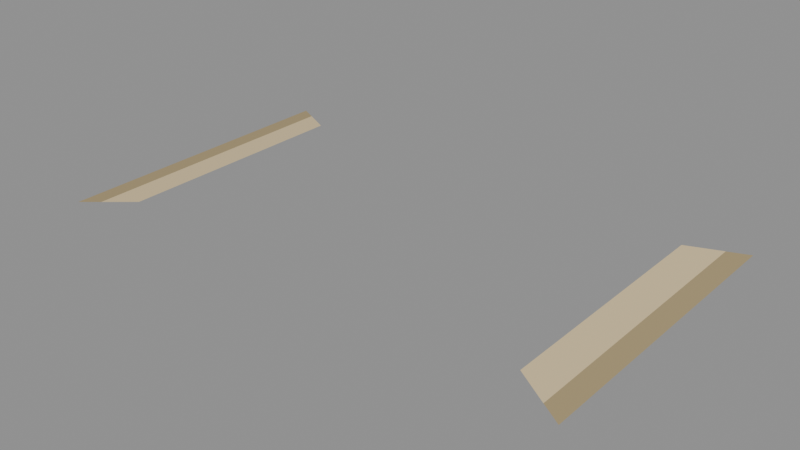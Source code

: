 # Source: SHORE_09.blend  (saved by Blender 5.2.44; exported with 4.5.12 LTS)
import bpy
from mathutils import Matrix  # noqa: F401  (used for matrix-valued properties, if any)

bpy.ops.wm.read_factory_settings(use_empty=True)
scene = bpy.context.scene
scene.name = 'SHORE_09'

# ---- materials (node trees are filled in below, after node groups)
mat_beach_sand = bpy.data.materials.new('Beach_sand')
mat_beach_sand.diffuse_color = (0.73, 0.58, 0.33, 1.0)
mat_wet_bank = bpy.data.materials.new('Wet_bank')
mat_wet_bank.diffuse_color = (0.4, 0.31, 0.16, 1.0)

# ---- material node trees
mat_beach_sand.use_nodes = True; mat_beach_sand.node_tree.nodes.clear()
_N = mat_beach_sand.node_tree.nodes; _L = mat_beach_sand.node_tree.links
n0 = _N.new('ShaderNodeBsdfPrincipled'); n0.name = 'Principled BSDF'; n0.location = (-200, 100)
n0.inputs[0].default_value = (0.73, 0.58, 0.33, 1.0)
n0.inputs[2].default_value = 0.9
n0.inputs[10].default_value = 0.005
n1 = _N.new('ShaderNodeOutputMaterial'); n1.name = 'Material Output'; n1.location = (200, 100)
_L.new(n0.outputs[0], n1.inputs[0])
n1.is_active_output = True
mat_wet_bank.use_nodes = True; mat_wet_bank.node_tree.nodes.clear()
_N = mat_wet_bank.node_tree.nodes; _L = mat_wet_bank.node_tree.links
n0 = _N.new('ShaderNodeBsdfPrincipled'); n0.name = 'Principled BSDF'; n0.location = (-200, 100)
n0.inputs[0].default_value = (0.4, 0.31, 0.16, 1.0)
n0.inputs[2].default_value = 0.9
n0.inputs[10].default_value = 0.005
n1 = _N.new('ShaderNodeOutputMaterial'); n1.name = 'Material Output'; n1.location = (200, 100)
_L.new(n0.outputs[0], n1.inputs[0])
n1.is_active_output = True

# ---- meshes
me_beach_008 = bpy.data.meshes.new('Beach.008')
me_beach_008.from_pydata([(0.696, -0.4, 0.018), (0.696, 0.4, 0.018), (0.801, -0.462, 0.008), (0.801, 0.462, 0.008)], [], [(0, 2, 3, 1)])
me_beach_008.materials.append(mat_beach_sand)
me_beach_008.update()
me_wet_sand_008 = bpy.data.meshes.new('Wet_sand.008')
me_wet_sand_008.from_pydata([(0.801, -0.462, 0.008), (0.801, 0.462, 0.008), (0.866, -0.5, 0.002), (0.866, 0.5, 0.002)], [], [(0, 2, 3, 1)])
me_wet_sand_008.materials.append(mat_wet_bank)
me_wet_sand_008.update()
me_beach_009 = bpy.data.meshes.new('Beach.009')
me_beach_009.from_pydata([(-0.696, 0.4, 0.018), (-0.696, -0.4, 0.018), (-0.801, 0.462, 0.008), (-0.801, -0.462, 0.008)], [], [(0, 2, 3, 1)])
me_beach_009.materials.append(mat_beach_sand)
me_beach_009.update()
me_wet_sand_009 = bpy.data.meshes.new('Wet_sand.009')
me_wet_sand_009.from_pydata([(-0.801, 0.462, 0.008), (-0.801, -0.462, 0.008), (-0.866, 0.5, 0.002), (-0.866, -0.5, 0.002)], [], [(0, 2, 3, 1)])
me_wet_sand_009.materials.append(mat_wet_bank)
me_wet_sand_009.update()

# ---- objects
ob_shore_09 = bpy.data.objects.new('SHORE_09', None)
ob_beach_008 = bpy.data.objects.new('Beach.008', me_beach_008)
ob_wet_sand_008 = bpy.data.objects.new('Wet_sand.008', me_wet_sand_008)
ob_beach_009 = bpy.data.objects.new('Beach.009', me_beach_009)
ob_wet_sand_009 = bpy.data.objects.new('Wet_sand.009', me_wet_sand_009)

# ---- transforms, parenting, visibility, modifiers, constraints
ob_shore_09.location = (0.0, 0.0, 0.0)
ob_beach_008.parent = ob_shore_09
ob_beach_008.location = (0.0, 0.0, 0.0)
ob_wet_sand_008.parent = ob_shore_09
ob_wet_sand_008.location = (0.0, 0.0, 0.0)
ob_beach_009.parent = ob_shore_09
ob_beach_009.location = (0.0, 0.0, 0.0)
ob_wet_sand_009.parent = ob_shore_09
ob_wet_sand_009.location = (0.0, 0.0, 0.0)

# ---- collection membership
scene.collection.objects.link(ob_shore_09)
scene.collection.objects.link(ob_beach_008)
scene.collection.objects.link(ob_wet_sand_008)
scene.collection.objects.link(ob_beach_009)
scene.collection.objects.link(ob_wet_sand_009)

# ---- scene / render settings (as saved in the file)
scene.frame_start = 1; scene.frame_end = 250; scene.frame_set(1)
scene.render.engine = 'BLENDER_EEVEE_NEXT'
scene.render.image_settings.exr_codec = 'NONE'
scene.render.use_bake_clear = False
scene.render.bake_margin = 0
scene.render.bake_bias = 0.0
scene.render.bake_samples = 0
scene.render.simplify_subdivision_render = 0
scene.render.simplify_child_particles_render = 0.0
scene.render.compositor_device = 'GPU'
scene.eevee.use_volume_custom_range = False
scene.eevee.gtao_distance = 0.0
scene.eevee.use_fast_gi = False
scene.eevee.fast_gi_thickness_near = 0.1
scene.eevee.fast_gi_thickness_far = 0.0
scene.eevee.ray_tracing_options.screen_trace_thickness = 0.1
bpy.context.view_layer.update()

# ---- added for rendering (the .blend has no active camera and no usable light): camera, sun + grey world if the file has none
cam_auto = bpy.data.cameras.new('AutoCamera')
cam_auto.lens = 50.0
cam_auto.sensor_width = 36.0
cam_auto.clip_end = 1000.0
ob_auto_camera = bpy.data.objects.new('AutoCamera', cam_auto)
scene.collection.objects.link(ob_auto_camera)
ob_auto_camera.location = (1.85051, -2.22061, 1.49041)
ob_auto_camera.rotation_euler = (1.09748, -7.21219e-08, 0.694738)
scene.camera = ob_auto_camera
light_auto_sun = bpy.data.lights.new('AutoSun', 'SUN')
light_auto_sun.energy = 3.0
light_auto_sun.angle = 0.0523599
ob_auto_sun = bpy.data.objects.new('AutoSun', light_auto_sun)
scene.collection.objects.link(ob_auto_sun)
ob_auto_sun.rotation_euler = (0.872665, 0.174533, 0.523599)
if scene.world is None:
    world_auto = bpy.data.worlds.new('AutoWorld')
    world_auto.color = (0.3, 0.3, 0.3)
    scene.world = world_auto
bpy.context.view_layer.update()
